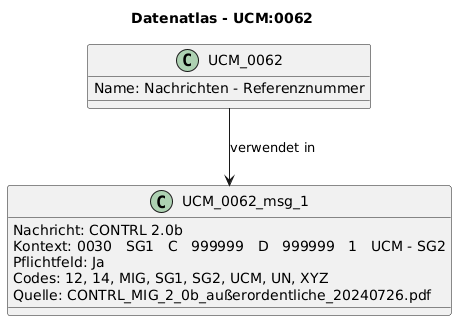

The diagram above was rendered by PlantUML. Its source (embedded in the PNG):
@startuml
title Datenatlas - UCM:0062
class UCM_0062 {
  Name: Nachrichten - Referenznummer
}
class UCM_0062_msg_1 {
  Nachricht: CONTRL 2.0b
  Kontext: 0030   SG1   C   999999   D   999999   1   UCM - SG2
  Pflichtfeld: Ja
  Codes: 12, 14, MIG, SG1, SG2, UCM, UN, XYZ
  Quelle: CONTRL_MIG_2_0b_außerordentliche_20240726.pdf
}
UCM_0062 --> UCM_0062_msg_1 : verwendet in
@enduml